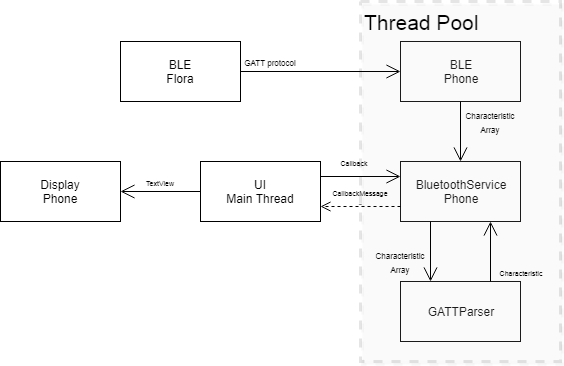

The diagram above was exported from draw.io. Its source (the exported page's mxGraphModel, read from the mxfile embedded in the PNG):
<mxGraphModel dx="840" dy="484" grid="1" gridSize="10" guides="1" tooltips="1" connect="1" arrows="1" fold="1" page="1" pageScale="1" pageWidth="827" pageHeight="1169" math="0" shadow="0">
  <root>
    <mxCell id="0" />
    <mxCell id="1" parent="0" />
    <mxCell id="OkW50vsBXVahqe60UaSE-1" value="UI&lt;br&gt;Main Thread" style="rounded=0;whiteSpace=wrap;html=1;" parent="1" vertex="1">
      <mxGeometry x="280" y="200" width="120" height="60" as="geometry" />
    </mxCell>
    <mxCell id="OkW50vsBXVahqe60UaSE-2" value="BLE&lt;br&gt;Flora&lt;br&gt;" style="rounded=0;whiteSpace=wrap;html=1;" parent="1" vertex="1">
      <mxGeometry x="200" y="80" width="120" height="60" as="geometry" />
    </mxCell>
    <mxCell id="OkW50vsBXVahqe60UaSE-3" value="BLE&lt;br&gt;Phone&lt;br&gt;" style="rounded=0;whiteSpace=wrap;html=1;" parent="1" vertex="1">
      <mxGeometry x="480" y="80" width="120" height="60" as="geometry" />
    </mxCell>
    <mxCell id="OkW50vsBXVahqe60UaSE-4" value="Display&lt;br&gt;Phone&lt;br&gt;" style="rounded=0;whiteSpace=wrap;html=1;" parent="1" vertex="1">
      <mxGeometry x="80" y="200" width="120" height="60" as="geometry" />
    </mxCell>
    <mxCell id="OkW50vsBXVahqe60UaSE-5" value="BluetoothService&lt;br&gt;Phone&lt;br&gt;" style="rounded=0;whiteSpace=wrap;html=1;" parent="1" vertex="1">
      <mxGeometry x="480" y="200" width="120" height="60" as="geometry" />
    </mxCell>
    <mxCell id="OkW50vsBXVahqe60UaSE-6" value="GATTParser" style="rounded=0;whiteSpace=wrap;html=1;" parent="1" vertex="1">
      <mxGeometry x="480" y="320" width="120" height="60" as="geometry" />
    </mxCell>
    <mxCell id="OkW50vsBXVahqe60UaSE-7" value="&lt;font style=&quot;font-size: 21px&quot;&gt;Thread Pool&lt;/font&gt;" style="rounded=0;whiteSpace=wrap;html=1;opacity=10;dashed=1;align=left;verticalAlign=top;strokeWidth=3;shadow=1;" parent="1" vertex="1">
      <mxGeometry x="440" y="40" width="200" height="360" as="geometry" />
    </mxCell>
    <mxCell id="OkW50vsBXVahqe60UaSE-8" value="" style="endArrow=open;endFill=1;endSize=12;html=1;exitX=1;exitY=0.5;exitDx=0;exitDy=0;entryX=0;entryY=0.5;entryDx=0;entryDy=0;" parent="1" source="OkW50vsBXVahqe60UaSE-2" target="OkW50vsBXVahqe60UaSE-3" edge="1">
      <mxGeometry width="160" relative="1" as="geometry">
        <mxPoint x="80" y="460" as="sourcePoint" />
        <mxPoint x="240" y="460" as="targetPoint" />
      </mxGeometry>
    </mxCell>
    <mxCell id="OkW50vsBXVahqe60UaSE-9" value="" style="endArrow=open;endFill=1;endSize=12;html=1;entryX=1;entryY=0.5;entryDx=0;entryDy=0;exitX=0;exitY=0.5;exitDx=0;exitDy=0;" parent="1" source="OkW50vsBXVahqe60UaSE-1" target="OkW50vsBXVahqe60UaSE-4" edge="1">
      <mxGeometry width="160" relative="1" as="geometry">
        <mxPoint x="80" y="460" as="sourcePoint" />
        <mxPoint x="240" y="460" as="targetPoint" />
      </mxGeometry>
    </mxCell>
    <mxCell id="OkW50vsBXVahqe60UaSE-11" value="" style="endArrow=open;endFill=1;endSize=12;html=1;exitX=0.5;exitY=1;exitDx=0;exitDy=0;" parent="1" source="OkW50vsBXVahqe60UaSE-3" target="OkW50vsBXVahqe60UaSE-5" edge="1">
      <mxGeometry width="160" relative="1" as="geometry">
        <mxPoint x="80" y="460" as="sourcePoint" />
        <mxPoint x="240" y="460" as="targetPoint" />
      </mxGeometry>
    </mxCell>
    <mxCell id="OkW50vsBXVahqe60UaSE-12" value="" style="endArrow=open;endFill=1;endSize=12;html=1;exitX=0.25;exitY=1;exitDx=0;exitDy=0;entryX=0.25;entryY=0;entryDx=0;entryDy=0;" parent="1" source="OkW50vsBXVahqe60UaSE-5" target="OkW50vsBXVahqe60UaSE-6" edge="1">
      <mxGeometry width="160" relative="1" as="geometry">
        <mxPoint x="80" y="460" as="sourcePoint" />
        <mxPoint x="240" y="460" as="targetPoint" />
      </mxGeometry>
    </mxCell>
    <mxCell id="OkW50vsBXVahqe60UaSE-13" value="" style="endArrow=open;endFill=1;endSize=12;html=1;entryX=0.75;entryY=1;entryDx=0;entryDy=0;exitX=0.75;exitY=0;exitDx=0;exitDy=0;" parent="1" source="OkW50vsBXVahqe60UaSE-6" target="OkW50vsBXVahqe60UaSE-5" edge="1">
      <mxGeometry width="160" relative="1" as="geometry">
        <mxPoint x="80" y="460" as="sourcePoint" />
        <mxPoint x="240" y="460" as="targetPoint" />
      </mxGeometry>
    </mxCell>
    <mxCell id="OkW50vsBXVahqe60UaSE-16" value="" style="endArrow=open;endFill=1;endSize=12;html=1;entryX=0;entryY=0.25;entryDx=0;entryDy=0;exitX=1;exitY=0.25;exitDx=0;exitDy=0;" parent="1" source="OkW50vsBXVahqe60UaSE-1" target="OkW50vsBXVahqe60UaSE-5" edge="1">
      <mxGeometry width="160" relative="1" as="geometry">
        <mxPoint x="80" y="460" as="sourcePoint" />
        <mxPoint x="240" y="460" as="targetPoint" />
      </mxGeometry>
    </mxCell>
    <mxCell id="OkW50vsBXVahqe60UaSE-17" value="return" style="html=1;verticalAlign=bottom;endArrow=open;dashed=1;endSize=8;entryX=1;entryY=0.75;entryDx=0;entryDy=0;exitX=0;exitY=0.75;exitDx=0;exitDy=0;fontSize=1;" parent="1" source="OkW50vsBXVahqe60UaSE-5" target="OkW50vsBXVahqe60UaSE-1" edge="1">
      <mxGeometry relative="1" as="geometry">
        <mxPoint x="160" y="460" as="sourcePoint" />
        <mxPoint x="80" y="460" as="targetPoint" />
      </mxGeometry>
    </mxCell>
    <mxCell id="YVOaCCnocLPwZ_PCO-M1-1" value="&lt;font style=&quot;font-size: 8px&quot;&gt;GATT protocol&lt;/font&gt;" style="text;html=1;strokeColor=none;fillColor=none;align=center;verticalAlign=middle;whiteSpace=wrap;rounded=0;" vertex="1" parent="1">
      <mxGeometry x="320" y="90" width="60" height="20" as="geometry" />
    </mxCell>
    <mxCell id="YVOaCCnocLPwZ_PCO-M1-2" value="&lt;font style=&quot;font-size: 8px&quot;&gt;Characteristic Array&lt;/font&gt;" style="text;html=1;strokeColor=none;fillColor=none;align=center;verticalAlign=middle;whiteSpace=wrap;rounded=0;" vertex="1" parent="1">
      <mxGeometry x="540" y="150" width="60" height="20" as="geometry" />
    </mxCell>
    <mxCell id="YVOaCCnocLPwZ_PCO-M1-3" value="&lt;font style=&quot;font-size: 7px&quot;&gt;Characteristic&lt;br&gt;&lt;/font&gt;" style="text;html=1;strokeColor=none;fillColor=none;align=center;verticalAlign=middle;whiteSpace=wrap;rounded=0;" vertex="1" parent="1">
      <mxGeometry x="580" y="300" width="40" height="20" as="geometry" />
    </mxCell>
    <mxCell id="YVOaCCnocLPwZ_PCO-M1-4" value="&lt;span style=&quot;font-size: 7px&quot;&gt;TextView&lt;/span&gt;" style="text;html=1;strokeColor=none;fillColor=none;align=center;verticalAlign=middle;whiteSpace=wrap;rounded=0;" vertex="1" parent="1">
      <mxGeometry x="220" y="210" width="40" height="20" as="geometry" />
    </mxCell>
    <mxCell id="YVOaCCnocLPwZ_PCO-M1-5" value="&lt;font style=&quot;font-size: 8px&quot;&gt;Characteristic Array&lt;/font&gt;" style="text;html=1;strokeColor=none;fillColor=none;align=center;verticalAlign=middle;whiteSpace=wrap;rounded=0;" vertex="1" parent="1">
      <mxGeometry x="450" y="290" width="60" height="20" as="geometry" />
    </mxCell>
    <mxCell id="YVOaCCnocLPwZ_PCO-M1-6" value="&lt;font style=&quot;font-size: 7px&quot;&gt;Callback&lt;br&gt;&lt;/font&gt;" style="text;html=1;strokeColor=none;fillColor=none;align=center;verticalAlign=middle;whiteSpace=wrap;rounded=0;" vertex="1" parent="1">
      <mxGeometry x="413" y="190" width="40" height="20" as="geometry" />
    </mxCell>
    <mxCell id="YVOaCCnocLPwZ_PCO-M1-7" value="&lt;font style=&quot;font-size: 7px&quot;&gt;CallbackMessage&lt;/font&gt;" style="text;html=1;strokeColor=none;fillColor=none;align=center;verticalAlign=middle;whiteSpace=wrap;rounded=0;" vertex="1" parent="1">
      <mxGeometry x="420" y="220" width="40" height="20" as="geometry" />
    </mxCell>
  </root>
</mxGraphModel>